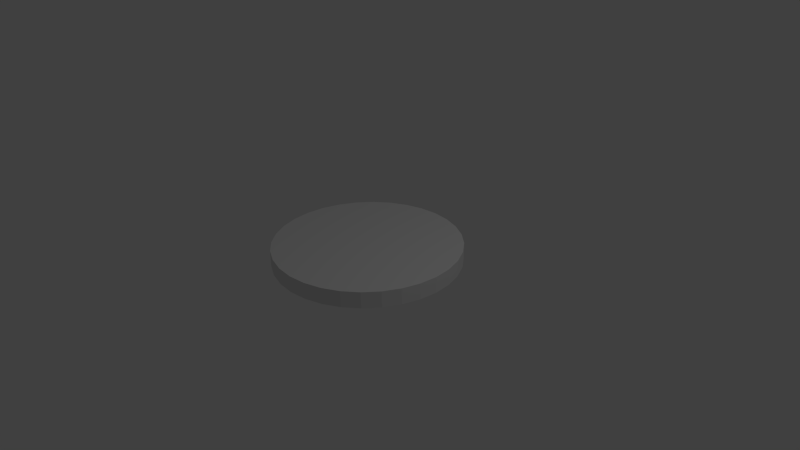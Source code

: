 # Source: striker.blend  (saved by Blender 2.72.0; exported with 4.5.12 LTS)
import bpy
from mathutils import Matrix  # noqa: F401  (used for matrix-valued properties, if any)

bpy.ops.wm.read_factory_settings(use_empty=True)
scene = bpy.context.scene
scene.name = 'Scene'

# ---- collections
col_collection_1 = bpy.data.collections.new('Collection 1'); scene.collection.children.link(col_collection_1)

# ---- world
world_world = bpy.data.worlds.new('World'); scene.world = world_world
world_world.color = (0.05088, 0.05088, 0.05088)
world_world.use_sun_shadow = False
world_world.sun_shadow_jitter_overblur = 0.0
world_world.cycles.sampling_method = 'MANUAL'
world_world.cycles.sample_map_resolution = 256

# ---- cameras
cam_camera = bpy.data.cameras.new('Camera')
cam_camera.clip_end = 100.0
cam_camera.lens = 35.0
cam_camera.sensor_width = 32.0
cam_camera.sensor_height = 18.0
cam_camera.ortho_scale = 7.314
cam_camera.dof.focus_distance = 0.0
cam_camera.dof.aperture_fstop = 128.0

# ---- lights
light_lamp = bpy.data.lights.new('Lamp', 'POINT')
light_lamp.transmission_factor = 0.0
light_lamp.cutoff_distance = 30.0
light_lamp.energy = 100.0
light_lamp.shadow_buffer_clip_start = 1.001
light_lamp.shadow_soft_size = 0.1
light_lamp.shadow_maximum_resolution = 0.006
light_lamp.use_absolute_resolution = True
light_lamp.cycles.use_multiple_importance_sampling = False

# ---- meshes
me_circle_002 = bpy.data.meshes.new('Circle.002')
me_circle_002.from_pydata([(0.0, 1.0, 0.0), (-0.1951, 0.9808, 0.0), (-0.3827, 0.9239, 0.0), (-0.5556, 0.8315, 0.0), (-0.7071, 0.7071, 0.0), (-0.8315, 0.5556, 0.0), (-0.9239, 0.3827, 0.0), (-0.9808, 0.1951, 0.0), (-1.0, 7.55e-08, 0.0), (-0.9808, -0.1951, 0.0), (-0.9239, -0.3827, 0.0), (-0.8315, -0.5556, 0.0), (-0.7071, -0.7071, 0.0), (-0.5556, -0.8315, 0.0), (-0.3827, -0.9239, 0.0), (-0.1951, -0.9808, 0.0), (3.258e-07, -1.0, 0.0), (0.1951, -0.9808, 0.0), (0.3827, -0.9239, 0.0), (0.5556, -0.8315, 0.0), (0.7071, -0.7071, 0.0), (0.8315, -0.5556, 0.0), (0.9239, -0.3827, 0.0), (0.9808, -0.1951, 0.0), (1.0, 9.656e-07, 0.0), (0.9808, 0.1951, 0.0), (0.9239, 0.3827, 0.0), (0.8315, 0.5556, 0.0), (0.7071, 0.7071, 0.0), (0.5556, 0.8315, 0.0), (0.3827, 0.9239, 0.0), (0.1951, 0.9808, 0.0), (2.72e-08, 1.229, 0.0), (-0.2398, 1.205, 0.0), (-0.4703, 1.135, 0.0), (-0.6828, 1.022, 0.0), (-0.8691, 0.8691, 0.0), (-1.022, 0.6828, 0.0), (-1.135, 0.4703, 0.0), (-1.205, 0.2398, 0.0), (-1.229, 2.752e-08, 0.0), (-1.205, -0.2398, 0.0), (-1.135, -0.4703, 0.0), (-1.022, -0.6828, 0.0), (-0.8691, -0.8691, 0.0), (-0.6828, -1.022, 0.0), (-0.4703, -1.135, 0.0), (-0.2398, -1.205, 0.0), (4.277e-07, -1.229, 0.0), (0.2398, -1.205, 0.0), (0.4703, -1.135, 0.0), (0.6828, -1.022, 0.0), (0.8691, -0.8691, 0.0), (1.022, -0.6828, 0.0), (1.135, -0.4703, 0.0), (1.205, -0.2398, 0.0), (1.229, 1.121e-06, 0.0), (1.205, 0.2398, 0.0), (1.135, 0.4703, 0.0), (1.022, 0.6828, 0.0), (0.8691, 0.8691, 0.0), (0.6828, 1.022, 0.0), (0.4703, 1.135, 0.0), (0.2398, 1.205, 0.0), (2.72e-08, 1.229, 0.09019), (-0.2398, 1.205, 0.09019), (-0.4703, 1.135, 0.09019), (-0.6828, 1.022, 0.09019), (-0.8691, 0.8691, 0.09019), (-1.022, 0.6828, 0.09019), (-1.135, 0.4703, 0.09019), (-1.205, 0.2398, 0.09019), (-1.229, 2.752e-08, 0.09019), (-1.205, -0.2398, 0.09019), (-1.135, -0.4703, 0.09019), (-1.022, -0.6828, 0.09019), (-0.8691, -0.8691, 0.09019), (-0.6828, -1.022, 0.09019), (-0.4703, -1.135, 0.09019), (-0.2398, -1.205, 0.09019), (4.277e-07, -1.229, 0.09019), (0.2398, -1.205, 0.09019), (0.4703, -1.135, 0.09019), (0.6828, -1.022, 0.09019), (0.8691, -0.8691, 0.09019), (1.022, -0.6828, 0.09019), (1.135, -0.4703, 0.09019), (1.205, -0.2398, 0.09019), (1.229, 1.121e-06, 0.09019), (1.205, 0.2398, 0.09019), (1.135, 0.4703, 0.09019), (1.022, 0.6828, 0.09019), (0.8691, 0.8691, 0.09019), (0.6828, 1.022, 0.09019), (0.4703, 1.135, 0.09019), (0.2398, 1.205, 0.09019), (0.0, 1.0, 0.1489), (-0.1951, 0.9808, 0.1489), (-0.3827, 0.9239, 0.1489), (-0.5556, 0.8315, 0.1489), (-0.7071, 0.7071, 0.1489), (-0.8315, 0.5556, 0.1489), (-0.9239, 0.3827, 0.1489), (-0.9808, 0.1951, 0.1489), (-1.0, 7.55e-08, 0.1489), (-0.9808, -0.1951, 0.1489), (-0.9239, -0.3827, 0.1489), (-0.8315, -0.5556, 0.1489), (-0.7071, -0.7071, 0.1489), (-0.5556, -0.8315, 0.1489), (-0.3827, -0.9239, 0.1489), (-0.1951, -0.9808, 0.1489), (3.258e-07, -1.0, 0.1489), (0.1951, -0.9808, 0.1489), (0.3827, -0.9239, 0.1489), (0.5556, -0.8315, 0.1489), (0.7071, -0.7071, 0.1489), (0.8315, -0.5556, 0.1489), (0.9239, -0.3827, 0.1489), (0.9808, -0.1951, 0.1489), (1.0, 9.656e-07, 0.1489), (0.9808, 0.1951, 0.1489), (0.9239, 0.3827, 0.1489), (0.8315, 0.5556, 0.1489), (0.7071, 0.7071, 0.1489), (0.5556, 0.8315, 0.1489), (0.3827, 0.9239, 0.1489), (0.1951, 0.9808, 0.1489), (2.72e-08, 1.229, 0.2153), (-0.2398, 1.205, 0.2153), (-0.4703, 1.135, 0.2153), (-0.6828, 1.022, 0.2153), (-0.8691, 0.8691, 0.2153), (-1.022, 0.6828, 0.2153), (-1.135, 0.4703, 0.2153), (-1.205, 0.2398, 0.2153), (-1.229, 2.752e-08, 0.2153), (-1.205, -0.2398, 0.2153), (-1.135, -0.4703, 0.2153), (-1.022, -0.6828, 0.2153), (-0.8691, -0.8691, 0.2153), (-0.6828, -1.022, 0.2153), (-0.4703, -1.135, 0.2153), (-0.2398, -1.205, 0.2153), (4.277e-07, -1.229, 0.2153), (0.2398, -1.205, 0.2153), (0.4703, -1.135, 0.2153), (0.6828, -1.022, 0.2153), (0.8691, -0.8691, 0.2153), (1.022, -0.6828, 0.2153), (1.135, -0.4703, 0.2153), (1.205, -0.2398, 0.2153), (1.229, 1.121e-06, 0.2153), (1.205, 0.2398, 0.2153), (1.135, 0.4703, 0.2153), (1.022, 0.6828, 0.2153), (0.8691, 0.8691, 0.2153), (0.6828, 1.022, 0.2153), (0.4703, 1.135, 0.2153), (0.2398, 1.205, 0.2153)], [], [(22, 21, 117, 118), (54, 55, 87, 86), (21, 22, 54, 53), (10, 11, 43, 42), (30, 31, 63, 62), (19, 20, 52, 51), (8, 9, 41, 40), (28, 29, 61, 60), (17, 18, 50, 49), (6, 7, 39, 38), (26, 27, 59, 58), (4, 5, 37, 36), (15, 16, 48, 47), (24, 25, 57, 56), (2, 3, 35, 34), (13, 14, 46, 45), (22, 23, 55, 54), (0, 1, 33, 32), (11, 12, 44, 43), (31, 0, 32, 63), (20, 21, 53, 52), (9, 10, 42, 41), (29, 30, 62, 61), (18, 19, 51, 50), (7, 8, 40, 39), (27, 28, 60, 59), (16, 17, 49, 48), (5, 6, 38, 37), (25, 26, 58, 57), (3, 4, 36, 35), (14, 15, 47, 46), (23, 24, 56, 55), (1, 2, 34, 33), (12, 13, 45, 44), (88, 89, 153, 152), (32, 33, 65, 64), (43, 44, 76, 75), (63, 32, 64, 95), (52, 53, 85, 84), (41, 42, 74, 73), (61, 62, 94, 93), (50, 51, 83, 82), (39, 40, 72, 71), (59, 60, 92, 91), (48, 49, 81, 80), (37, 38, 70, 69), (57, 58, 90, 89), (35, 36, 68, 67), (46, 47, 79, 78), (55, 56, 88, 87), (33, 34, 66, 65), (44, 45, 77, 76), (53, 54, 86, 85), (42, 43, 75, 74), (62, 63, 95, 94), (51, 52, 84, 83), (40, 41, 73, 72), (60, 61, 93, 92), (49, 50, 82, 81), (38, 39, 71, 70), (58, 59, 91, 90), (36, 37, 69, 68), (47, 48, 80, 79), (56, 57, 89, 88), (34, 35, 67, 66), (45, 46, 78, 77), (96, 127, 126, 125, 124, 123, 122, 121, 120, 119, 118, 117, 116, 115, 114, 113, 112, 111, 110, 109, 108, 107, 106, 105, 104, 103, 102, 101, 100, 99, 98, 97), (11, 10, 106, 107), (31, 30, 126, 127), (20, 19, 115, 116), (9, 8, 104, 105), (29, 28, 124, 125), (18, 17, 113, 114), (7, 6, 102, 103), (27, 26, 122, 123), (5, 4, 100, 101), (16, 15, 111, 112), (25, 24, 120, 121), (3, 2, 98, 99), (14, 13, 109, 110), (23, 22, 118, 119), (1, 0, 96, 97), (12, 11, 107, 108), (0, 31, 127, 96), (21, 20, 116, 117), (10, 9, 105, 106), (30, 29, 125, 126), (19, 18, 114, 115), (8, 7, 103, 104), (28, 27, 123, 124), (17, 16, 112, 113), (6, 5, 101, 102), (26, 25, 121, 122), (4, 3, 99, 100), (15, 14, 110, 111), (24, 23, 119, 120), (2, 1, 97, 98), (13, 12, 108, 109), (128, 129, 130, 131, 132, 133, 134, 135, 136, 137, 138, 139, 140, 141, 142, 143, 144, 145, 146, 147, 148, 149, 150, 151, 152, 153, 154, 155, 156, 157, 158, 159), (66, 67, 131, 130), (77, 78, 142, 141), (86, 87, 151, 150), (64, 65, 129, 128), (75, 76, 140, 139), (95, 64, 128, 159), (84, 85, 149, 148), (73, 74, 138, 137), (93, 94, 158, 157), (82, 83, 147, 146), (71, 72, 136, 135), (91, 92, 156, 155), (80, 81, 145, 144), (69, 70, 134, 133), (89, 90, 154, 153), (67, 68, 132, 131), (78, 79, 143, 142), (87, 88, 152, 151), (65, 66, 130, 129), (76, 77, 141, 140), (85, 86, 150, 149), (74, 75, 139, 138), (94, 95, 159, 158), (83, 84, 148, 147), (72, 73, 137, 136), (92, 93, 157, 156), (81, 82, 146, 145), (70, 71, 135, 134), (90, 91, 155, 154), (68, 69, 133, 132), (79, 80, 144, 143)])
me_circle_002.use_remesh_preserve_volume = False
me_circle_002.use_remesh_preserve_attributes = False
me_circle_002.use_mirror_vertex_groups = False
me_circle_002.update()

# ---- objects
ob_circle = bpy.data.objects.new('Circle', me_circle_002)
ob_lamp = bpy.data.objects.new('Lamp', light_lamp)
ob_camera = bpy.data.objects.new('Camera', cam_camera)

# ---- transforms, parenting, visibility, modifiers, constraints
ob_circle.location = (-0.01739, -0.08578, -0.02489)
ob_circle.lineart.crease_threshold = 0.0
ob_lamp.location = (4.076, 1.005, 5.904)
ob_lamp.rotation_euler = (0.6503, 0.05522, 1.866)
ob_lamp.lock_rotations_4d = False
ob_lamp.empty_display_type = 'ARROWS'
ob_lamp.color = (0.0, 0.0, 0.0, 0.0)
ob_lamp.lineart.crease_threshold = 0.0
ob_camera.location = (7.481, -6.508, 5.344)
ob_camera.rotation_euler = (1.109, 0.01082, 0.8149)
ob_camera.lock_rotations_4d = False
ob_camera.empty_display_type = 'ARROWS'
ob_camera.color = (0.0, 0.0, 0.0, 0.0)
ob_camera.display_type = 'WIRE'
ob_camera.lineart.crease_threshold = 0.0

# ---- collection membership
col_collection_1.objects.link(ob_circle)
col_collection_1.objects.link(ob_lamp)
col_collection_1.objects.link(ob_camera)

# ---- scene / render settings (as saved in the file)
scene.camera = ob_camera
scene.frame_start = 1; scene.frame_end = 250; scene.frame_set(1)
scene.render.engine = 'BLENDER_EEVEE_NEXT'
scene.render.resolution_percentage = 50
scene.render.dither_intensity = 0.0
scene.cycles.use_denoising = False
scene.cycles.samples = 10
scene.cycles.sampling_pattern = 'TABULATED_SOBOL'
scene.cycles.light_sampling_threshold = 0.0
scene.cycles.use_adaptive_sampling = False
scene.cycles.use_light_tree = False
scene.cycles.blur_glossy = 0.0
scene.cycles.pixel_filter_type = 'GAUSSIAN'
scene.cycles.sample_clamp_indirect = 0.0
scene.view_settings.view_transform = 'Standard'
bpy.context.view_layer.update()
